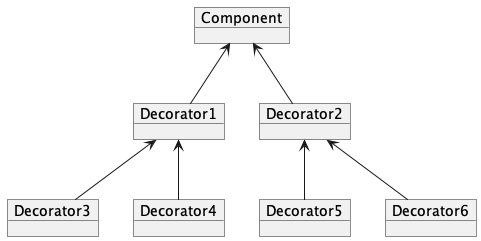

The diagram above was rendered by PlantUML. Its source (embedded in the PNG):
@startuml

object Component
object Decorator1
object Decorator2
object Decorator3
object Decorator4
object Decorator5
object Decorator6

Component <-- Decorator1
Component <-- Decorator2
Decorator1 <-- Decorator3
Decorator1 <-- Decorator4
Decorator2 <-- Decorator5
Decorator2 <-- Decorator6

@enduml